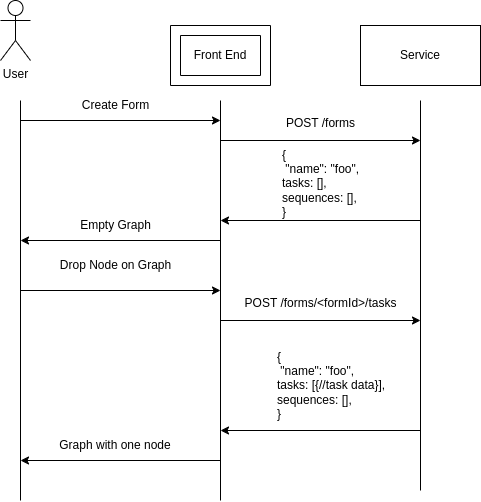

The diagram above was exported from draw.io. Its source (the exported page's mxGraphModel, read from the mxfile embedded in the PNG):
<mxGraphModel dx="1114" dy="1027" grid="1" gridSize="10" guides="1" tooltips="1" connect="1" arrows="1" fold="1" page="1" pageScale="1" pageWidth="850" pageHeight="1100" math="0" shadow="0">
  <root>
    <mxCell id="0" />
    <mxCell id="1" parent="0" />
    <mxCell id="PBUljRrEQlNQTNicOc3z-1" value="" style="endArrow=none;html=1;rounded=0;" parent="1" edge="1">
      <mxGeometry width="50" height="50" relative="1" as="geometry">
        <mxPoint x="240" y="720" as="sourcePoint" />
        <mxPoint x="240" y="320" as="targetPoint" />
      </mxGeometry>
    </mxCell>
    <mxCell id="PBUljRrEQlNQTNicOc3z-2" value="" style="endArrow=none;html=1;rounded=0;" parent="1" edge="1">
      <mxGeometry width="50" height="50" relative="1" as="geometry">
        <mxPoint x="440" y="720" as="sourcePoint" />
        <mxPoint x="440" y="320" as="targetPoint" />
      </mxGeometry>
    </mxCell>
    <mxCell id="PBUljRrEQlNQTNicOc3z-3" value="User" style="shape=umlActor;verticalLabelPosition=bottom;verticalAlign=top;html=1;outlineConnect=0;" parent="1" vertex="1">
      <mxGeometry x="220" y="220" width="30" height="60" as="geometry" />
    </mxCell>
    <mxCell id="PBUljRrEQlNQTNicOc3z-4" value="Front End" style="text;html=1;strokeColor=none;fillColor=none;align=center;verticalAlign=middle;whiteSpace=wrap;rounded=0;" parent="1" vertex="1">
      <mxGeometry x="410" y="260" width="60" height="30" as="geometry" />
    </mxCell>
    <mxCell id="PBUljRrEQlNQTNicOc3z-5" value="" style="verticalLabelPosition=bottom;verticalAlign=top;html=1;shape=mxgraph.basic.frame;dx=10;whiteSpace=wrap;" parent="1" vertex="1">
      <mxGeometry x="390" y="245" width="100" height="60" as="geometry" />
    </mxCell>
    <mxCell id="PBUljRrEQlNQTNicOc3z-6" value="" style="endArrow=none;html=1;rounded=0;" parent="1" edge="1">
      <mxGeometry width="50" height="50" relative="1" as="geometry">
        <mxPoint x="640" y="710" as="sourcePoint" />
        <mxPoint x="640" y="320" as="targetPoint" />
      </mxGeometry>
    </mxCell>
    <mxCell id="PBUljRrEQlNQTNicOc3z-7" value="Service" style="rounded=0;whiteSpace=wrap;html=1;" parent="1" vertex="1">
      <mxGeometry x="580" y="245" width="120" height="60" as="geometry" />
    </mxCell>
    <mxCell id="PBUljRrEQlNQTNicOc3z-8" value="" style="endArrow=classic;html=1;rounded=0;" parent="1" edge="1">
      <mxGeometry width="50" height="50" relative="1" as="geometry">
        <mxPoint x="240" y="340" as="sourcePoint" />
        <mxPoint x="440" y="340" as="targetPoint" />
      </mxGeometry>
    </mxCell>
    <mxCell id="PBUljRrEQlNQTNicOc3z-9" value="Create Form" style="text;html=1;align=center;verticalAlign=middle;resizable=0;points=[];autosize=1;strokeColor=none;fillColor=none;" parent="1" vertex="1">
      <mxGeometry x="290" y="310" width="90" height="30" as="geometry" />
    </mxCell>
    <mxCell id="PBUljRrEQlNQTNicOc3z-10" value="" style="endArrow=classic;html=1;rounded=0;" parent="1" edge="1">
      <mxGeometry width="50" height="50" relative="1" as="geometry">
        <mxPoint x="440" y="360" as="sourcePoint" />
        <mxPoint x="640" y="360" as="targetPoint" />
      </mxGeometry>
    </mxCell>
    <mxCell id="PBUljRrEQlNQTNicOc3z-11" value="POST /forms" style="text;html=1;align=center;verticalAlign=middle;resizable=0;points=[];autosize=1;strokeColor=none;fillColor=none;" parent="1" vertex="1">
      <mxGeometry x="495" y="328" width="90" height="30" as="geometry" />
    </mxCell>
    <mxCell id="PBUljRrEQlNQTNicOc3z-12" value="" style="endArrow=classic;html=1;rounded=0;" parent="1" edge="1">
      <mxGeometry width="50" height="50" relative="1" as="geometry">
        <mxPoint x="640" y="440" as="sourcePoint" />
        <mxPoint x="440" y="440" as="targetPoint" />
      </mxGeometry>
    </mxCell>
    <mxCell id="PBUljRrEQlNQTNicOc3z-13" value="{&lt;br&gt;&lt;div style=&quot;&quot;&gt;&amp;nbsp;&quot;name&quot;: &quot;foo&quot;,&lt;/div&gt;&lt;div style=&quot;&quot;&gt;tasks: [],&lt;/div&gt;&lt;div style=&quot;&quot;&gt;sequences: [],&lt;/div&gt;&lt;div style=&quot;&quot;&gt;&lt;span style=&quot;background-color: initial;&quot;&gt;}&lt;/span&gt;&lt;/div&gt;" style="text;html=1;align=left;verticalAlign=middle;resizable=0;points=[];autosize=1;strokeColor=none;fillColor=none;" parent="1" vertex="1">
      <mxGeometry x="500" y="358" width="100" height="90" as="geometry" />
    </mxCell>
    <mxCell id="PBUljRrEQlNQTNicOc3z-14" value="" style="endArrow=classic;html=1;rounded=0;" parent="1" edge="1">
      <mxGeometry width="50" height="50" relative="1" as="geometry">
        <mxPoint x="440" y="460" as="sourcePoint" />
        <mxPoint x="240" y="460" as="targetPoint" />
      </mxGeometry>
    </mxCell>
    <mxCell id="PBUljRrEQlNQTNicOc3z-15" value="Empty Graph" style="text;html=1;align=center;verticalAlign=middle;resizable=0;points=[];autosize=1;strokeColor=none;fillColor=none;" parent="1" vertex="1">
      <mxGeometry x="290" y="430" width="90" height="30" as="geometry" />
    </mxCell>
    <mxCell id="PBUljRrEQlNQTNicOc3z-16" value="" style="endArrow=classic;html=1;rounded=0;" parent="1" edge="1">
      <mxGeometry width="50" height="50" relative="1" as="geometry">
        <mxPoint x="240" y="510" as="sourcePoint" />
        <mxPoint x="440" y="510" as="targetPoint" />
      </mxGeometry>
    </mxCell>
    <mxCell id="PBUljRrEQlNQTNicOc3z-17" value="Drop Node on Graph" style="text;html=1;align=center;verticalAlign=middle;resizable=0;points=[];autosize=1;strokeColor=none;fillColor=none;" parent="1" vertex="1">
      <mxGeometry x="270" y="470" width="130" height="30" as="geometry" />
    </mxCell>
    <mxCell id="PBUljRrEQlNQTNicOc3z-18" value="" style="endArrow=classic;html=1;rounded=0;" parent="1" edge="1">
      <mxGeometry width="50" height="50" relative="1" as="geometry">
        <mxPoint x="440" y="540" as="sourcePoint" />
        <mxPoint x="640" y="540" as="targetPoint" />
      </mxGeometry>
    </mxCell>
    <mxCell id="PBUljRrEQlNQTNicOc3z-19" value="POST /forms/&amp;lt;formId&amp;gt;/tasks" style="text;html=1;align=center;verticalAlign=middle;resizable=0;points=[];autosize=1;strokeColor=none;fillColor=none;" parent="1" vertex="1">
      <mxGeometry x="450" y="508" width="180" height="30" as="geometry" />
    </mxCell>
    <mxCell id="PBUljRrEQlNQTNicOc3z-20" value="" style="endArrow=classic;html=1;rounded=0;" parent="1" edge="1">
      <mxGeometry width="50" height="50" relative="1" as="geometry">
        <mxPoint x="640" y="650" as="sourcePoint" />
        <mxPoint x="440" y="650" as="targetPoint" />
      </mxGeometry>
    </mxCell>
    <mxCell id="PBUljRrEQlNQTNicOc3z-22" value="{&lt;br&gt;&lt;div style=&quot;&quot;&gt;&amp;nbsp;&quot;name&quot;: &quot;foo&quot;,&lt;/div&gt;&lt;div style=&quot;&quot;&gt;tasks: [{//task data}],&lt;/div&gt;&lt;div style=&quot;&quot;&gt;sequences: [],&lt;/div&gt;&lt;div style=&quot;&quot;&gt;&lt;span style=&quot;background-color: initial;&quot;&gt;}&lt;/span&gt;&lt;/div&gt;" style="text;html=1;align=left;verticalAlign=middle;resizable=0;points=[];autosize=1;strokeColor=none;fillColor=none;" parent="1" vertex="1">
      <mxGeometry x="495" y="560" width="130" height="90" as="geometry" />
    </mxCell>
    <mxCell id="PBUljRrEQlNQTNicOc3z-23" value="" style="endArrow=classic;html=1;rounded=0;" parent="1" edge="1">
      <mxGeometry width="50" height="50" relative="1" as="geometry">
        <mxPoint x="440" y="680" as="sourcePoint" />
        <mxPoint x="240" y="680" as="targetPoint" />
      </mxGeometry>
    </mxCell>
    <mxCell id="PBUljRrEQlNQTNicOc3z-24" value="Graph with one node" style="text;html=1;strokeColor=none;fillColor=none;align=center;verticalAlign=middle;whiteSpace=wrap;rounded=0;" parent="1" vertex="1">
      <mxGeometry x="275" y="650" width="120" height="30" as="geometry" />
    </mxCell>
  </root>
</mxGraphModel>